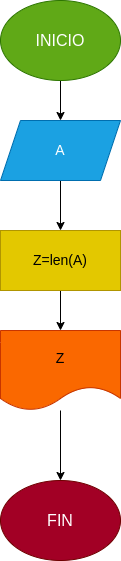

The diagram above was exported from draw.io. Its source (the exported page's mxGraphModel, read from the mxfile embedded in the PNG):
<mxGraphModel dx="625" dy="409" grid="1" gridSize="10" guides="1" tooltips="1" connect="1" arrows="1" fold="1" page="1" pageScale="1" pageWidth="827" pageHeight="1169" math="0" shadow="0">
  <root>
    <mxCell id="0" />
    <mxCell id="1" parent="0" />
    <mxCell id="4" value="" style="edgeStyle=none;html=1;fontSize=14;" edge="1" parent="1" source="2" target="3">
      <mxGeometry relative="1" as="geometry" />
    </mxCell>
    <mxCell id="2" value="&lt;font size=&quot;3&quot;&gt;INICIO&lt;/font&gt;" style="ellipse;whiteSpace=wrap;html=1;fillColor=#60a917;fontColor=#ffffff;strokeColor=#2D7600;" vertex="1" parent="1">
      <mxGeometry x="260" y="40" width="120" height="80" as="geometry" />
    </mxCell>
    <mxCell id="6" value="" style="edgeStyle=none;html=1;fontSize=14;" edge="1" parent="1" source="3" target="5">
      <mxGeometry relative="1" as="geometry" />
    </mxCell>
    <mxCell id="3" value="&lt;font style=&quot;font-size: 14px&quot;&gt;A&lt;/font&gt;" style="shape=parallelogram;perimeter=parallelogramPerimeter;whiteSpace=wrap;html=1;fixedSize=1;fillColor=#1ba1e2;fontColor=#ffffff;strokeColor=#006EAF;" vertex="1" parent="1">
      <mxGeometry x="260" y="160" width="120" height="60" as="geometry" />
    </mxCell>
    <mxCell id="9" value="" style="edgeStyle=none;html=1;fontSize=14;" edge="1" parent="1" source="5" target="8">
      <mxGeometry relative="1" as="geometry" />
    </mxCell>
    <mxCell id="5" value="&lt;font style=&quot;font-size: 14px&quot;&gt;Z=len(A)&lt;/font&gt;" style="whiteSpace=wrap;html=1;fillColor=#e3c800;fontColor=#000000;strokeColor=#B09500;" vertex="1" parent="1">
      <mxGeometry x="260" y="270" width="120" height="60" as="geometry" />
    </mxCell>
    <mxCell id="11" value="" style="edgeStyle=none;html=1;fontSize=14;" edge="1" parent="1" source="8" target="10">
      <mxGeometry relative="1" as="geometry" />
    </mxCell>
    <mxCell id="8" value="&lt;font style=&quot;font-size: 14px&quot;&gt;Z&lt;/font&gt;" style="shape=document;whiteSpace=wrap;html=1;boundedLbl=1;fillColor=#fa6800;fontColor=#000000;strokeColor=#C73500;" vertex="1" parent="1">
      <mxGeometry x="260" y="370" width="120" height="80" as="geometry" />
    </mxCell>
    <mxCell id="10" value="&lt;font size=&quot;3&quot;&gt;FIN&lt;/font&gt;" style="ellipse;whiteSpace=wrap;html=1;fillColor=#a20025;fontColor=#ffffff;strokeColor=#6F0000;" vertex="1" parent="1">
      <mxGeometry x="260" y="520" width="120" height="80" as="geometry" />
    </mxCell>
  </root>
</mxGraphModel>